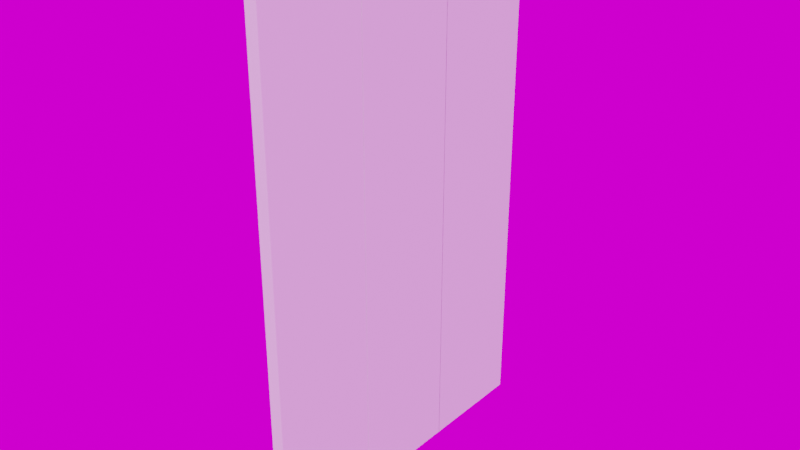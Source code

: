 # Source: walldecoration.blend  (saved by Blender 2.90.8; exported with 4.5.12 LTS)
import bpy
from mathutils import Matrix  # noqa: F401  (used for matrix-valued properties, if any)

bpy.ops.wm.read_factory_settings(use_empty=True)
scene = bpy.context.scene
scene.name = 'Scene'

# ---- collections
col_window_front = bpy.data.collections.new('window front'); scene.collection.children.link(col_window_front)

# ---- images (referenced by path relative to the original .blend; pixels are not part of the script)
import os
ASSET_DIR = os.environ.get("B2B_ASSET_DIR", "")  # directory of the original .blend (textures are referenced by path, not embedded)
HERE = os.path.dirname(os.path.abspath(__file__))  # packed textures are extracted next to this script under _unpacked/

def load_image(name, relpath, width, height, colorspace="sRGB"):
    """Load a texture the original file referenced (path relative to the .blend, or extracted next to this script)."""
    p = next((c for c in (os.path.join(HERE, relpath), os.path.join(ASSET_DIR, relpath)) if relpath and os.path.exists(c)), "")
    if p:
        img = bpy.data.images.load(p, check_existing=True)
        img.name = name
    else:  # same state as the original file: an image datablock whose file is absent (Cycles renders it pink)
        img = bpy.data.images.new(name, width, height)
        img.source = "FILE"
        img.filepath = "//" + (relpath or name)
    img.colorspace_settings.name = colorspace
    return img
img_lauter_waterfall_8k_exr = load_image('lauter_waterfall_8k.exr', 'lauter_waterfall_8k.exr', 1024, 1024, 'Linear Rec.709')

# ---- materials (node trees are filled in below, after node groups)
mat_wood3 = bpy.data.materials.new('Wood3')
mat_wood3.use_transparent_shadow = False
mat_wood2 = bpy.data.materials.new('Wood2')
mat_wood2.use_transparent_shadow = False
mat_wood1 = bpy.data.materials.new('Wood1')
mat_wood1.use_transparent_shadow = False

# ---- material node trees
mat_wood3.use_nodes = True; mat_wood3.node_tree.nodes.clear()
_N = mat_wood3.node_tree.nodes; _L = mat_wood3.node_tree.links
n0 = _N.new('ShaderNodeBsdfPrincipled'); n0.name = 'Principled BSDF'; n0.location = (10, 300)
n0.distribution = 'GGX'
n0.subsurface_method = 'BURLEY'
n0.inputs[3].default_value = 1.45
n0.inputs[27].default_value = (0.0, 0.0, 0.0, 1.0)
n0.inputs[28].default_value = 1.0
n1 = _N.new('ShaderNodeOutputMaterial'); n1.name = 'Material Output'; n1.location = (300, 300)
_L.new(n0.outputs[0], n1.inputs[0])
n1.is_active_output = True
mat_wood2.use_nodes = True; mat_wood2.node_tree.nodes.clear()
_N = mat_wood2.node_tree.nodes; _L = mat_wood2.node_tree.links
n0 = _N.new('ShaderNodeBsdfPrincipled'); n0.name = 'Principled BSDF'; n0.location = (10, 300)
n0.distribution = 'GGX'
n0.subsurface_method = 'BURLEY'
n0.inputs[3].default_value = 1.45
n0.inputs[27].default_value = (0.0, 0.0, 0.0, 1.0)
n0.inputs[28].default_value = 1.0
n1 = _N.new('ShaderNodeOutputMaterial'); n1.name = 'Material Output'; n1.location = (300, 300)
_L.new(n0.outputs[0], n1.inputs[0])
n1.is_active_output = True
mat_wood1.use_nodes = True; mat_wood1.node_tree.nodes.clear()
_N = mat_wood1.node_tree.nodes; _L = mat_wood1.node_tree.links
n0 = _N.new('ShaderNodeBsdfPrincipled'); n0.name = 'Principled BSDF'; n0.location = (10, 300)
n0.distribution = 'GGX'
n0.subsurface_method = 'BURLEY'
n0.inputs[3].default_value = 1.45
n0.inputs[27].default_value = (0.0, 0.0, 0.0, 1.0)
n0.inputs[28].default_value = 1.0
n1 = _N.new('ShaderNodeOutputMaterial'); n1.name = 'Material Output'; n1.location = (300, 300)
_L.new(n0.outputs[0], n1.inputs[0])
n1.is_active_output = True

# ---- world
world_world = bpy.data.worlds.new('World'); scene.world = world_world
world_world.use_nodes = True; world_world.node_tree.nodes.clear()
_N = world_world.node_tree.nodes; _L = world_world.node_tree.links
n0 = _N.new('ShaderNodeOutputWorld'); n0.name = 'World Output'; n0.location = (-191, 302)
n1 = _N.new('ShaderNodeTexEnvironment'); n1.name = 'Environment Texture'; n1.location = (-513, 281)
n1.image = img_lauter_waterfall_8k_exr
_L.new(n1.outputs[0], n0.inputs[0])
n0.is_active_output = True
world_world.color = (0.05088, 0.05088, 0.05088)
world_world.use_sun_shadow = False
world_world.sun_shadow_jitter_overblur = 0.0

# ---- meshes
me_cube_048 = bpy.data.meshes.new('Cube.048')
me_cube_048.from_pydata([(-0.02159, -0.2512, -1.198), (-0.02159, -0.2527, -1.192), (-0.02717, -0.2489, -1.192), (-0.02159, -0.2527, 1.192), (-0.02159, -0.2512, 1.198), (-0.02717, -0.2489, 1.192), (-0.02159, 0.2512, -1.198), (-0.02717, 0.249, -1.192), (-0.02159, 0.2526, -1.192), (-0.02159, 0.2512, 1.198), (-0.02159, 0.2526, 1.192), (-0.02717, 0.249, 1.192), (0.03518, -0.2527, -1.192), (0.03518, -0.2512, -1.198), (0.03518, -0.2512, 1.198), (0.03518, -0.2527, 1.192), (0.03518, 0.2512, -1.198), (0.03518, 0.2526, -1.192), (0.03518, 0.2526, 1.192), (0.03518, 0.2512, 1.198)], [], [(12, 15, 3, 1), (16, 17, 18, 19, 14, 15, 12, 13), (19, 9, 4, 14), (2, 5, 11, 7), (8, 10, 18, 17), (0, 1, 2), (3, 4, 5), (6, 7, 8), (9, 10, 11), (6, 0, 2, 7), (1, 3, 5, 2), (4, 9, 11, 5), (10, 8, 7, 11), (16, 6, 8, 17), (9, 19, 18, 10), (0, 13, 12, 1), (14, 4, 3, 15), (6, 16, 13, 0)])
_uv = me_cube_048.uv_layers.new(name='UVMap')
_uv.uv.foreach_set('vector', [0.8475, 0.9976, 0.8475, 0.002405, 0.8952, 0.002405, 0.8952, 0.9976, 0.4237, 4.975e-08, 0.425, 0.002406, 0.425, 0.9976, 0.4237, 1.0, 0.001225, 1.0, 0.0, 0.9976, 2.506e-08, 0.002405, 0.001225, 0.0, 1.0, 0.4194, 0.9523, 0.4194, 0.9523, 0.2097, 1.0, 0.2097, 0.4269, 0.9976, 0.4269, 0.002405, 0.8457, 0.002405, 0.8457, 0.9976, 0.9472, 0.002405, 0.9472, 0.9976, 0.8999, 0.9976, 0.8999, 0.002405, 0.8952, 1.0, 0.8952, 0.9976, 0.8999, 0.9976, 0.8952, 0.002405, 0.8952, 0.0, 0.8999, 0.002405, 0.9474, 0.0, 0.9523, 0.002405, 0.9472, 0.002405, 0.9474, 1.0, 0.9472, 0.9976, 0.9523, 0.9976, 0.8475, 1.0, 0.425, 1.0, 0.4269, 0.9976, 0.8457, 0.9976, 0.8952, 0.9976, 0.8952, 0.002405, 0.8999, 0.002405, 0.8999, 0.9976, 0.425, 0.0, 0.8475, 0.0, 0.8457, 0.002405, 0.4269, 0.002405, 0.9472, 0.9976, 0.9472, 0.002405, 0.9523, 0.002405, 0.9523, 0.9976, 0.9001, 0.0, 0.9474, 0.0, 0.9472, 0.002405, 0.8999, 0.002405, 0.9474, 1.0, 0.9001, 1.0, 0.8999, 0.9976, 0.9472, 0.9976, 0.8952, 1.0, 0.8475, 1.0, 0.8475, 0.9976, 0.8952, 0.9976, 0.8475, 0.0, 0.8952, 0.0, 0.8952, 0.002405, 0.8475, 0.002405, 0.9523, 0.0, 1.0, 0.0, 1.0, 0.2097, 0.9523, 0.2097])
me_cube_048.materials.append(mat_wood3)
me_cube_048.use_remesh_fix_poles = True
me_cube_048.use_remesh_preserve_attributes = False
me_cube_048.use_mirror_vertex_groups = False
me_cube_048.update()
me_cube_002 = bpy.data.meshes.new('Cube.002')
me_cube_002.from_pydata([(-0.02233, -0.7625, 0.03714), (-0.02233, -0.764, 0.0429), (-0.02791, -0.7601, 0.0429), (-0.02233, -0.764, 2.427), (-0.02233, -0.7625, 2.433), (-0.02791, -0.7601, 2.427), (-0.02233, -0.2601, 0.03714), (-0.02791, -0.2622, 0.0429), (-0.02233, -0.2586, 0.0429), (-0.02233, -0.2601, 2.433), (-0.02233, -0.2586, 2.427), (-0.02791, -0.2622, 2.427), (0.03444, -0.764, 0.0429), (0.03444, -0.7625, 0.03714), (0.03444, -0.7625, 2.433), (0.03444, -0.764, 2.427), (0.03444, -0.2601, 0.03714), (0.03444, -0.2586, 0.0429), (0.03444, -0.2586, 2.427), (0.03444, -0.2601, 2.433)], [], [(12, 15, 3, 1), (16, 17, 18, 19, 14, 15, 12, 13), (19, 9, 4, 14), (2, 5, 11, 7), (8, 10, 18, 17), (0, 1, 2), (3, 4, 5), (6, 7, 8), (9, 10, 11), (6, 0, 2, 7), (1, 3, 5, 2), (4, 9, 11, 5), (10, 8, 7, 11), (16, 6, 8, 17), (9, 19, 18, 10), (0, 13, 12, 1), (14, 4, 3, 15), (6, 16, 13, 0)])
_uv = me_cube_002.uv_layers.new(name='UVMap')
_uv.uv.foreach_set('vector', [0.8475, 0.9976, 0.8475, 0.002405, 0.8952, 0.002405, 0.8952, 0.9976, 0.4237, 0.0, 0.425, 0.002405, 0.425, 0.9976, 0.4237, 1.0, 0.001225, 1.0, 0.0, 0.9976, 0.0, 0.002405, 0.001225, 0.0, 1.0, 0.4194, 0.9523, 0.4194, 0.9523, 0.2097, 1.0, 0.2097, 0.4269, 0.9976, 0.4269, 0.002405, 0.8457, 0.002405, 0.8457, 0.9976, 0.9472, 0.002405, 0.9472, 0.9976, 0.8999, 0.9976, 0.8999, 0.002405, 0.8952, 1.0, 0.8952, 0.9976, 0.8999, 0.9976, 0.8952, 0.002405, 0.8952, 0.0, 0.8999, 0.002405, 0.9474, 0.0, 0.9523, 0.002405, 0.9472, 0.002405, 0.9474, 1.0, 0.9472, 0.9976, 0.9523, 0.9976, 0.8475, 1.0, 0.425, 1.0, 0.4269, 0.9976, 0.8457, 0.9976, 0.8952, 0.9976, 0.8952, 0.002405, 0.8999, 0.002405, 0.8999, 0.9976, 0.425, 0.0, 0.8475, 0.0, 0.8457, 0.002405, 0.4269, 0.002405, 0.9472, 0.9976, 0.9472, 0.002405, 0.9523, 0.002405, 0.9523, 0.9976, 0.9001, 9.328e-09, 0.9474, 0.0, 0.9472, 0.002405, 0.8999, 0.002405, 0.9474, 1.0, 0.9001, 1.0, 0.8999, 0.9976, 0.9472, 0.9976, 0.8952, 1.0, 0.8475, 1.0, 0.8475, 0.9976, 0.8952, 0.9976, 0.8475, 0.0, 0.8952, 0.0, 0.8952, 0.002405, 0.8475, 0.002405, 0.9523, 0.0, 1.0, 0.0, 1.0, 0.2097, 0.9523, 0.2097])
me_cube_002.materials.append(mat_wood2)
me_cube_002.use_remesh_fix_poles = True
me_cube_002.use_remesh_preserve_attributes = False
me_cube_002.use_mirror_vertex_groups = False
me_cube_002.update()
me_cube_003 = bpy.data.meshes.new('Cube.003')
me_cube_003.from_pydata([(-0.02159, -0.2512, -1.198), (-0.02159, -0.2527, -1.192), (-0.02717, -0.2489, -1.192), (-0.02159, -0.2527, 1.192), (-0.02159, -0.2512, 1.198), (-0.02717, -0.2489, 1.192), (-0.02159, 0.2512, -1.198), (-0.02717, 0.249, -1.192), (-0.02159, 0.2526, -1.192), (-0.02159, 0.2512, 1.198), (-0.02159, 0.2526, 1.192), (-0.02717, 0.249, 1.192), (0.03518, -0.2527, -1.192), (0.03518, -0.2512, -1.198), (0.03518, -0.2512, 1.198), (0.03518, -0.2527, 1.192), (0.03518, 0.2512, -1.198), (0.03518, 0.2526, -1.192), (0.03518, 0.2526, 1.192), (0.03518, 0.2512, 1.198)], [], [(12, 15, 3, 1), (16, 17, 18, 19, 14, 15, 12, 13), (19, 9, 4, 14), (2, 5, 11, 7), (8, 10, 18, 17), (0, 1, 2), (3, 4, 5), (6, 7, 8), (9, 10, 11), (6, 0, 2, 7), (1, 3, 5, 2), (4, 9, 11, 5), (10, 8, 7, 11), (16, 6, 8, 17), (9, 19, 18, 10), (0, 13, 12, 1), (14, 4, 3, 15), (6, 16, 13, 0)])
_uv = me_cube_003.uv_layers.new(name='UVMap')
_uv.uv.foreach_set('vector', [0.8475, 0.9976, 0.8475, 0.002405, 0.8952, 0.002405, 0.8952, 0.9976, 0.4237, 4.975e-08, 0.425, 0.002406, 0.425, 0.9976, 0.4237, 1.0, 0.001225, 1.0, 0.0, 0.9976, 5.013e-08, 0.002406, 0.001225, 0.0, 1.0, 0.4194, 0.9523, 0.4194, 0.9523, 0.2097, 1.0, 0.2097, 0.4269, 0.9976, 0.4269, 0.002405, 0.8457, 0.002405, 0.8457, 0.9976, 0.9472, 0.002405, 0.9472, 0.9976, 0.8999, 0.9976, 0.8999, 0.002406, 0.8952, 1.0, 0.8952, 0.9976, 0.8999, 0.9976, 0.8952, 0.002405, 0.8952, 0.0, 0.8999, 0.002405, 0.9474, 0.0, 0.9523, 0.002406, 0.9472, 0.002405, 0.9474, 1.0, 0.9472, 0.9976, 0.9523, 0.9976, 0.8475, 1.0, 0.425, 1.0, 0.4269, 0.9976, 0.8457, 0.9976, 0.8952, 0.9976, 0.8952, 0.002405, 0.8999, 0.002405, 0.8999, 0.9976, 0.425, 0.0, 0.8475, 0.0, 0.8457, 0.002405, 0.4269, 0.002405, 0.9472, 0.9976, 0.9472, 0.002405, 0.9523, 0.002406, 0.9523, 0.9976, 0.9001, 0.0, 0.9474, 0.0, 0.9472, 0.002405, 0.8999, 0.002406, 0.9474, 1.0, 0.9001, 1.0, 0.8999, 0.9976, 0.9472, 0.9976, 0.8952, 1.0, 0.8475, 1.0, 0.8475, 0.9976, 0.8952, 0.9976, 0.8475, 0.0, 0.8952, 0.0, 0.8952, 0.002405, 0.8475, 0.002405, 0.9523, 0.0, 1.0, 0.0, 1.0, 0.2097, 0.9523, 0.2097])
me_cube_003.materials.append(mat_wood1)
me_cube_003.use_remesh_fix_poles = True
me_cube_003.use_remesh_preserve_attributes = False
me_cube_003.use_mirror_vertex_groups = False
me_cube_003.update()

# ---- objects
ob_wood3 = bpy.data.objects.new('Wood3', me_cube_048)
ob_wood2 = bpy.data.objects.new('Wood2', me_cube_002)
ob_wood1 = bpy.data.objects.new('Wood1', me_cube_003)

# ---- transforms, parenting, visibility, modifiers, constraints
ob_wood3.location = (-0.0007379, 0.4995, 1.235)
ob_wood3.lineart.crease_threshold = 0.0
ob_wood2.location = (0.0, 0.0, 0.0)
ob_wood2.lineart.crease_threshold = 0.0
ob_wood1.location = (-0.0007379, -0.004169, 1.235)
ob_wood1.lineart.crease_threshold = 0.0

# ---- collection membership
col_window_front.objects.link(ob_wood3)
col_window_front.objects.link(ob_wood2)
col_window_front.objects.link(ob_wood1)

# ---- scene / render settings (as saved in the file)
scene.frame_start = 1; scene.frame_end = 250; scene.frame_set(154)
scene.render.engine = 'BLENDER_EEVEE_NEXT'
scene.cycles.samples = 128
scene.cycles.sampling_pattern = 'TABULATED_SOBOL'
scene.cycles.use_adaptive_sampling = False
scene.cycles.use_light_tree = False
scene.view_settings.view_transform = 'Filmic'
bpy.context.view_layer.update()

# ---- added for rendering (the .blend has no active camera and no usable light): camera, sun
cam_auto = bpy.data.cameras.new('AutoCamera')
cam_auto.lens = 50.0
cam_auto.sensor_width = 36.0
cam_auto.clip_end = 1000.0
ob_auto_camera = bpy.data.objects.new('AutoCamera', cam_auto)
scene.collection.objects.link(ob_auto_camera)
ob_auto_camera.location = (2.62734, -3.15479, 3.33445)
ob_auto_camera.rotation_euler = (1.09748, -7.21219e-08, 0.694738)
scene.camera = ob_auto_camera
light_auto_sun = bpy.data.lights.new('AutoSun', 'SUN')
light_auto_sun.energy = 3.0
light_auto_sun.angle = 0.0523599
ob_auto_sun = bpy.data.objects.new('AutoSun', light_auto_sun)
scene.collection.objects.link(ob_auto_sun)
ob_auto_sun.rotation_euler = (0.872665, 0.174533, 0.523599)
bpy.context.view_layer.update()

